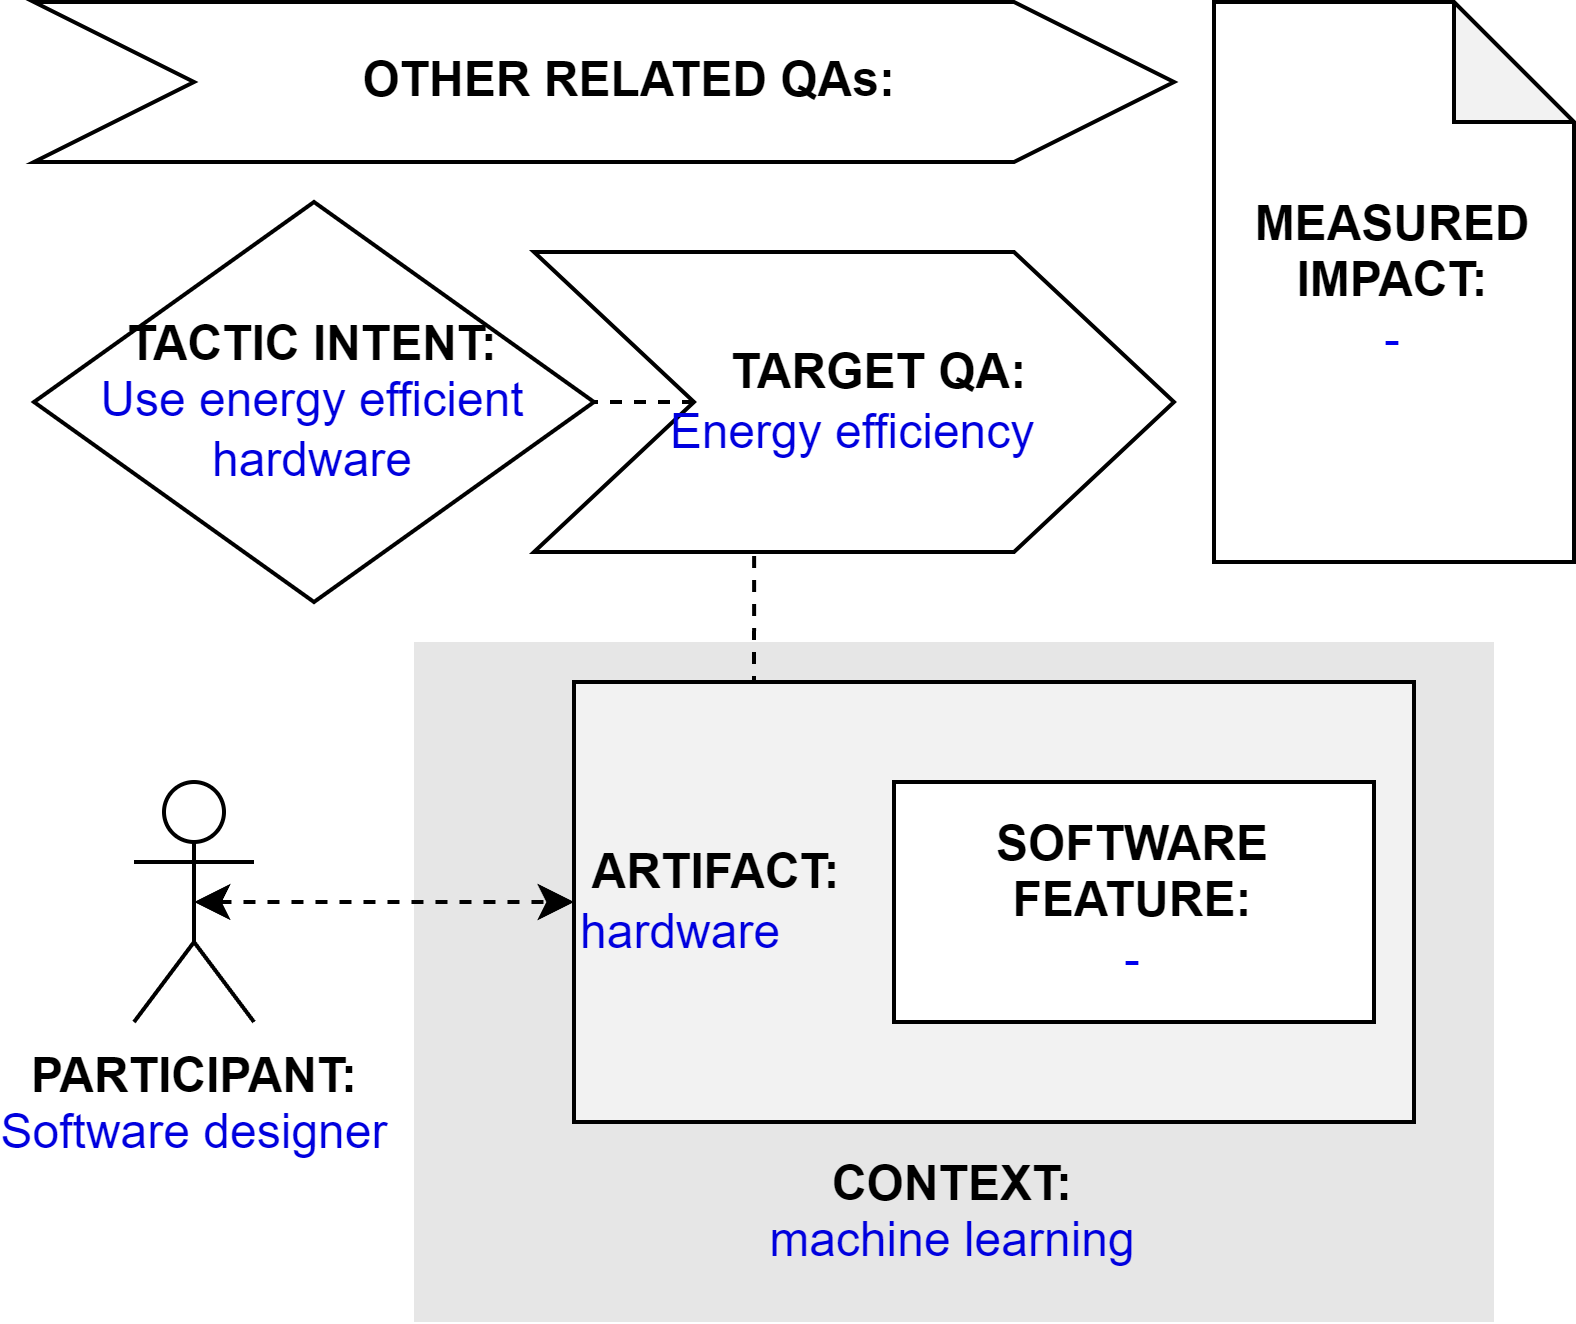

The diagram above was exported from draw.io. Its source (the exported page's mxGraphModel, read from the mxfile embedded in the PNG):
<mxGraphModel dx="794" dy="456" grid="1" gridSize="10" guides="1" tooltips="1" connect="1" arrows="1" fold="1" page="1" pageScale="1" pageWidth="827" pageHeight="1169" math="0" shadow="0">
  <root>
    <mxCell id="0" />
    <mxCell id="1" parent="0" />
    <mxCell id="qT-0_r0VVRt_dCbUm55m-2" value="&lt;b&gt;PARTICIPANT:&lt;/b&gt;&lt;br&gt;&lt;font color=&quot;#0000de&quot;&gt;Software designer&lt;/font&gt;" style="shape=umlActor;verticalLabelPosition=bottom;verticalAlign=top;html=1;outlineConnect=0;" parent="1" vertex="1">
      <mxGeometry x="185" y="225" width="30" height="60" as="geometry" />
    </mxCell>
    <mxCell id="qT-0_r0VVRt_dCbUm55m-3" value="&lt;br&gt;&lt;br&gt;&lt;br&gt;&lt;br&gt;&lt;br&gt;&lt;br&gt;&lt;br&gt;&lt;br&gt;&lt;b&gt;&lt;font color=&quot;#000000&quot;&gt;CONTEXT:&lt;/font&gt;&lt;/b&gt;&lt;br&gt;machine learning" style="rounded=0;whiteSpace=wrap;html=1;fontColor=#0000DE;fillColor=#E6E6E6;strokeColor=none;" parent="1" vertex="1">
      <mxGeometry x="255" y="190" width="270" height="170" as="geometry" />
    </mxCell>
    <mxCell id="0PLh7_-vrQbvHsDU2Hkp-3" style="edgeStyle=orthogonalEdgeStyle;rounded=0;orthogonalLoop=1;jettySize=auto;html=1;exitX=0.25;exitY=0;exitDx=0;exitDy=0;entryX=0.344;entryY=0.988;entryDx=0;entryDy=0;entryPerimeter=0;endArrow=none;endFill=0;dashed=1;" parent="1" source="qT-0_r0VVRt_dCbUm55m-4" target="qT-0_r0VVRt_dCbUm55m-9" edge="1">
      <mxGeometry relative="1" as="geometry" />
    </mxCell>
    <mxCell id="qT-0_r0VVRt_dCbUm55m-4" value="&lt;b&gt;&lt;font color=&quot;#000000&quot;&gt;&amp;nbsp;ARTIFACT:&lt;/font&gt;&lt;/b&gt;&lt;br&gt;hardware" style="rounded=0;whiteSpace=wrap;html=1;fontColor=#0000DE;fillColor=#F2F2F2;align=left;" parent="1" vertex="1">
      <mxGeometry x="295" y="200" width="210" height="110" as="geometry" />
    </mxCell>
    <mxCell id="qT-0_r0VVRt_dCbUm55m-5" style="edgeStyle=orthogonalEdgeStyle;rounded=0;orthogonalLoop=1;jettySize=auto;html=1;exitX=0.5;exitY=0.5;exitDx=0;exitDy=0;exitPerimeter=0;entryX=0;entryY=0.5;entryDx=0;entryDy=0;fontColor=#0000DE;startArrow=classic;startFill=1;dashed=1;" parent="1" source="qT-0_r0VVRt_dCbUm55m-2" target="qT-0_r0VVRt_dCbUm55m-4" edge="1">
      <mxGeometry relative="1" as="geometry" />
    </mxCell>
    <mxCell id="qT-0_r0VVRt_dCbUm55m-7" value="&lt;b&gt;SOFTWARE&lt;br&gt;FEATURE:&lt;br&gt;&lt;/b&gt;&lt;font color=&quot;#0000ed&quot;&gt;-&lt;/font&gt;" style="rounded=0;whiteSpace=wrap;html=1;fontColor=#000000;fillColor=#FFFFFF;" parent="1" vertex="1">
      <mxGeometry x="375" y="225" width="120" height="60" as="geometry" />
    </mxCell>
    <mxCell id="qT-0_r0VVRt_dCbUm55m-8" value="&lt;b&gt;&lt;font color=&quot;#000000&quot;&gt;TACTIC INTENT:&lt;/font&gt;&lt;/b&gt;&lt;br&gt;&lt;div&gt;Use energy efficient hardware&lt;/div&gt;" style="rhombus;whiteSpace=wrap;html=1;fontColor=#0000DE;fillColor=#FFFFFF;" parent="1" vertex="1">
      <mxGeometry x="160" y="80" width="140" height="100" as="geometry" />
    </mxCell>
    <mxCell id="0PLh7_-vrQbvHsDU2Hkp-4" style="edgeStyle=orthogonalEdgeStyle;rounded=0;orthogonalLoop=1;jettySize=auto;html=1;exitX=0;exitY=0.5;exitDx=0;exitDy=0;entryX=1;entryY=0.5;entryDx=0;entryDy=0;dashed=1;endArrow=none;endFill=0;" parent="1" source="qT-0_r0VVRt_dCbUm55m-9" target="qT-0_r0VVRt_dCbUm55m-8" edge="1">
      <mxGeometry relative="1" as="geometry" />
    </mxCell>
    <mxCell id="qT-0_r0VVRt_dCbUm55m-9" value="&lt;b&gt;&amp;nbsp; &amp;nbsp; TARGET QA:&lt;/b&gt;&lt;br&gt;&lt;font color=&quot;#0000de&quot;&gt;Energy efficiency&lt;/font&gt;" style="shape=step;perimeter=stepPerimeter;whiteSpace=wrap;html=1;fixedSize=1;fontColor=#000000;fillColor=#FFFFFF;size=40;" parent="1" vertex="1">
      <mxGeometry x="285" y="92.5" width="160" height="75" as="geometry" />
    </mxCell>
    <mxCell id="0PLh7_-vrQbvHsDU2Hkp-1" value="&lt;b&gt;&amp;nbsp; &amp;nbsp; OTHER RELATED QAs:&lt;/b&gt;&lt;br&gt;" style="shape=step;perimeter=stepPerimeter;whiteSpace=wrap;html=1;fixedSize=1;fontColor=#000000;fillColor=#FFFFFF;size=40;" parent="1" vertex="1">
      <mxGeometry x="160" y="30" width="285" height="40" as="geometry" />
    </mxCell>
    <mxCell id="0PLh7_-vrQbvHsDU2Hkp-2" value="&lt;b&gt;MEASURED&lt;/b&gt;&lt;br&gt;&lt;b&gt;IMPACT:&lt;/b&gt;&lt;br&gt;&lt;font color=&quot;#0000ed&quot;&gt;-&lt;/font&gt;" style="shape=note;whiteSpace=wrap;html=1;backgroundOutline=1;darkOpacity=0.05;" parent="1" vertex="1">
      <mxGeometry x="455" y="30" width="90" height="140" as="geometry" />
    </mxCell>
  </root>
</mxGraphModel>